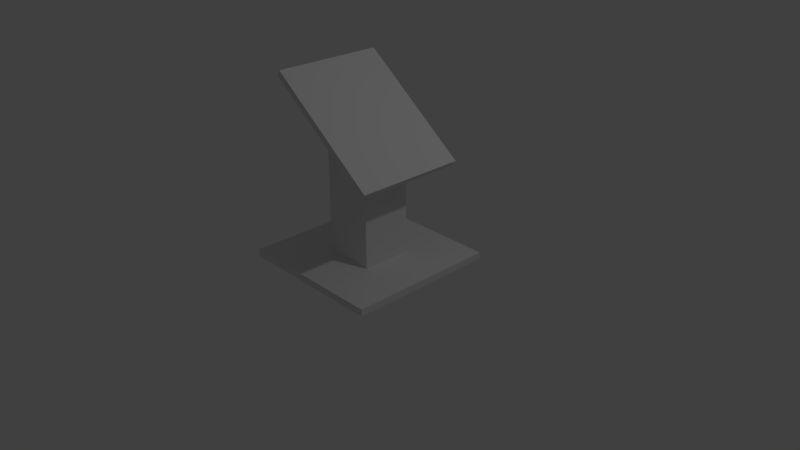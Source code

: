 # Source: bookStand3.blend  (saved by Blender 2.79.0; exported with 4.5.12 LTS)
import bpy
from mathutils import Matrix  # noqa: F401  (used for matrix-valued properties, if any)

bpy.ops.wm.read_factory_settings(use_empty=True)
scene = bpy.context.scene
scene.name = 'Scene'

# ---- collections
col_collection_1 = bpy.data.collections.new('Collection 1'); scene.collection.children.link(col_collection_1)

# ---- world
world_world = bpy.data.worlds.new('World'); scene.world = world_world
world_world.color = (0.05088, 0.05088, 0.05088)
world_world.use_sun_shadow = False
world_world.sun_shadow_jitter_overblur = 0.0
world_world.cycles.sampling_method = 'MANUAL'

# ---- cameras
cam_camera = bpy.data.cameras.new('Camera')
cam_camera.clip_end = 100.0
cam_camera.lens = 35.0
cam_camera.sensor_width = 32.0
cam_camera.sensor_height = 18.0
cam_camera.ortho_scale = 7.314
cam_camera.dof.focus_distance = 0.0
cam_camera.dof.aperture_fstop = 128.0

# ---- lights
light_lamp = bpy.data.lights.new('Lamp', 'POINT')
light_lamp.transmission_factor = 0.0
light_lamp.cutoff_distance = 30.0
light_lamp.energy = 100.0
light_lamp.shadow_buffer_clip_start = 1.001
light_lamp.shadow_soft_size = 0.1
light_lamp.shadow_maximum_resolution = 0.006
light_lamp.use_absolute_resolution = True

# ---- meshes
me_plane = bpy.data.meshes.new('Plane')
me_plane.from_pydata([(-1.0, -1.0, 0.0), (1.0, -1.0, 0.0), (-1.0, 1.0, 0.0), (1.0, 1.0, 0.0), (-1.0, 1.0, 0.09288), (-1.0, -1.0, 0.09288), (1.0, -1.0, 0.09288), (1.0, 1.0, 0.09288), (-0.3333, -1.0, 0.0), (0.3333, -1.0, 0.0), (0.3333, 1.0, 0.0), (-0.3333, 1.0, 0.0), (-0.3333, -1.0, 0.09288), (0.3333, -1.0, 0.09288), (0.3333, 1.0, 0.09288), (-0.3333, 1.0, 0.09288), (-1.0, 0.3333, 0.0), (-1.0, -0.3333, 0.0), (1.0, -0.3333, 0.0), (1.0, 0.3333, 0.0), (-1.0, 0.3333, 0.09288), (-1.0, -0.3333, 0.09288), (1.0, -0.3333, 0.09288), (1.0, 0.3333, 0.09288), (-0.3333, -0.3333, 0.09288), (-0.3333, 0.3333, 0.09288), (0.3333, -0.3333, 0.09288), (0.3333, 0.3333, 0.09288), (-0.3333, 0.3333, 0.0), (-0.3333, -0.3333, 0.0), (0.3333, 0.3333, 0.0), (0.3333, -0.3333, 0.0), (-0.3333, -0.3333, 2.1), (-0.3333, 0.3333, 2.1), (0.3333, -0.3333, 1.596), (0.3333, 0.3333, 1.596), (-0.7329, -0.7329, 2.402), (-0.7329, 0.7329, 2.402), (0.7329, -0.7329, 1.294), (0.7329, 0.7329, 1.294), (-0.6841, -0.7329, 2.467), (-0.6841, 0.7329, 2.467), (0.7817, -0.7329, 1.359), (0.7817, 0.7329, 1.359)], [], [(30, 10, 3, 19), (27, 23, 7, 14), (11, 2, 4, 15), (9, 1, 6, 13), (19, 3, 7, 23), (17, 0, 5, 21), (0, 8, 12, 5), (8, 9, 13, 12), (3, 10, 14, 7), (10, 11, 15, 14), (20, 25, 15, 4), (25, 27, 14, 15), (16, 2, 11, 28), (28, 11, 10, 30), (8, 29, 31, 9), (29, 28, 30, 31), (0, 17, 29, 8), (17, 16, 28, 29), (12, 13, 26, 24), (26, 27, 35, 34), (5, 12, 24, 21), (21, 24, 25, 20), (2, 16, 20, 4), (16, 17, 21, 20), (1, 18, 22, 6), (18, 19, 23, 22), (13, 6, 22, 26), (26, 22, 23, 27), (9, 31, 18, 1), (31, 30, 19, 18), (35, 33, 37, 39), (25, 24, 32, 33), (24, 26, 34, 32), (27, 25, 33, 35), (38, 39, 43, 42), (34, 35, 39, 38), (32, 34, 38, 36), (33, 32, 36, 37), (40, 42, 43, 41), (36, 38, 42, 40), (37, 36, 40, 41), (39, 37, 41, 43)])
_uv = me_plane.uv_layers.new(name='UVMap')
_uv.uv.foreach_set('vector', [0.2273, 0.1563, 0.2273, 2.794e-08, 0.341, 0.0, 0.341, 0.1563, 0.5683, 0.3125, 0.6819, 0.3125, 0.6819, 0.4688, 0.5683, 0.4688, 0.6463, 0.7814, 0.6463, 0.9376, 0.6265, 0.9376, 0.6265, 0.7814, 0.6621, 0.6251, 0.6621, 0.4688, 0.6819, 0.4688, 0.6819, 0.6251, 0.9842, 0.1563, 0.9842, 0.0, 1.0, 0.0, 1.0, 0.1563, 1.0, 0.7814, 1.0, 0.9376, 0.9842, 0.9376, 0.9842, 0.7814, 0.6621, 0.9376, 0.6621, 0.7814, 0.6819, 0.7814, 0.6819, 0.9376, 0.6621, 0.7814, 0.6621, 0.6251, 0.6819, 0.6251, 0.6819, 0.7814, 0.6463, 0.4688, 0.6463, 0.6251, 0.6265, 0.6251, 0.6265, 0.4688, 0.6463, 0.6251, 0.6463, 0.7814, 0.6265, 0.7814, 0.6265, 0.6251, 0.341, 0.3125, 0.4546, 0.3125, 0.4546, 0.4688, 0.341, 0.4688, 0.4546, 0.3125, 0.5683, 0.3125, 0.5683, 0.4688, 0.4546, 0.4688, 1.274e-08, 0.1563, 0.0, 5.589e-08, 0.1137, 2.794e-08, 0.1137, 0.1563, 0.1137, 0.1563, 0.1137, 2.794e-08, 0.2273, 2.794e-08, 0.2273, 0.1563, 0.1137, 0.4688, 0.1137, 0.3125, 0.2273, 0.3125, 0.2273, 0.4688, 0.1137, 0.3125, 0.1137, 0.1563, 0.2273, 0.1563, 0.2273, 0.3125, 2.548e-08, 0.4688, 1.274e-08, 0.3125, 0.1137, 0.3125, 0.1137, 0.4688, 1.274e-08, 0.3125, 1.274e-08, 0.1563, 0.1137, 0.1563, 0.1137, 0.3125, 0.4546, 0.0, 0.5683, 2.794e-08, 0.5683, 0.1563, 0.4546, 0.1563, 0.8244, 0.3753, 0.9669, 0.3753, 0.9669, 0.6564, 0.8244, 0.6564, 0.341, 4.191e-08, 0.4546, 0.0, 0.4546, 0.1563, 0.341, 0.1563, 0.341, 0.1563, 0.4546, 0.1563, 0.4546, 0.3125, 0.341, 0.3125, 1.0, 0.4688, 1.0, 0.6251, 0.9842, 0.6251, 0.9842, 0.4688, 1.0, 0.6251, 1.0, 0.7814, 0.9842, 0.7814, 0.9842, 0.6251, 0.9842, 0.4688, 0.9842, 0.3125, 1.0, 0.3125, 1.0, 0.4688, 0.9842, 0.3125, 0.9842, 0.1563, 1.0, 0.1563, 1.0, 0.3125, 0.5683, 2.794e-08, 0.6819, 2.794e-08, 0.6819, 0.1563, 0.5683, 0.1563, 0.5683, 0.1563, 0.6819, 0.1563, 0.6819, 0.3125, 0.5683, 0.3125, 0.2273, 0.4688, 0.2273, 0.3125, 0.341, 0.3125, 0.341, 0.4688, 0.2273, 0.3125, 0.2273, 0.1563, 0.341, 0.1563, 0.341, 0.3125, 0.5411, 0.7821, 0.5411, 0.5862, 0.6265, 0.4688, 0.6265, 0.8995, 0.9669, 0.3753, 0.8244, 0.3753, 0.8244, 0.0, 0.9669, 0.0, 0.8244, 0.9409, 0.6819, 0.9409, 0.6819, 0.5886, 0.8244, 0.4705, 0.6819, 1.048e-08, 0.8244, 0.0, 0.8244, 0.4705, 0.6819, 0.3523, 0.8417, 0.6564, 0.8417, 1.0, 0.8244, 1.0, 0.8244, 0.6564, 0.3986, 0.7821, 0.5411, 0.7821, 0.6265, 0.8995, 0.3132, 0.8995, 0.3986, 0.5862, 0.3986, 0.7821, 0.3132, 0.8995, 0.3132, 0.4688, 0.5411, 0.5862, 0.3986, 0.5862, 0.3132, 0.4688, 0.6265, 0.4688, 0.3132, 0.4688, 0.3132, 0.8995, 1.656e-07, 0.8995, 0.0, 0.4688, 0.9842, 0.4307, 0.9842, 0.8614, 0.9669, 0.8614, 0.9669, 0.4307, 0.859, 0.6564, 0.859, 1.0, 0.8417, 1.0, 0.8417, 0.6564, 0.9842, 1.397e-08, 0.9842, 0.4307, 0.9669, 0.4307, 0.9669, 0.0])
me_plane.use_remesh_preserve_volume = False
me_plane.use_remesh_preserve_attributes = False
me_plane.use_mirror_vertex_groups = False
me_plane.update()

# ---- objects
ob_plane = bpy.data.objects.new('Plane', me_plane)
ob_lamp = bpy.data.objects.new('Lamp', light_lamp)
ob_camera = bpy.data.objects.new('Camera', cam_camera)

# ---- transforms, parenting, visibility, modifiers, constraints
ob_plane.location = (0.02164, -0.02049, -0.03486)
ob_plane.lineart.crease_threshold = 0.0
ob_lamp.location = (4.076, 1.005, 5.904)
ob_lamp.rotation_euler = (0.6503, 0.05522, 1.866)
ob_lamp.lock_rotations_4d = False
ob_lamp.empty_display_type = 'ARROWS'
ob_lamp.color = (0.0, 0.0, 0.0, 0.0)
ob_lamp.lineart.crease_threshold = 0.0
ob_camera.location = (7.481, -6.508, 5.344)
ob_camera.rotation_euler = (1.109, 0.0, 0.8149)
ob_camera.lock_rotations_4d = False
ob_camera.empty_display_type = 'ARROWS'
ob_camera.color = (0.0, 0.0, 0.0, 0.0)
ob_camera.display_type = 'WIRE'
ob_camera.lineart.crease_threshold = 0.0

# ---- collection membership
col_collection_1.objects.link(ob_plane)
col_collection_1.objects.link(ob_lamp)
col_collection_1.objects.link(ob_camera)

# ---- scene / render settings (as saved in the file)
scene.camera = ob_camera
scene.frame_start = 1; scene.frame_end = 250; scene.frame_set(1)
scene.render.engine = 'BLENDER_EEVEE_NEXT'
scene.render.resolution_percentage = 50
scene.render.dither_intensity = 0.0
scene.cycles.use_denoising = False
scene.cycles.samples = 128
scene.cycles.sampling_pattern = 'TABULATED_SOBOL'
scene.cycles.use_adaptive_sampling = False
scene.cycles.use_light_tree = False
scene.cycles.blur_glossy = 0.0
scene.cycles.sample_clamp_indirect = 0.0
scene.view_settings.view_transform = 'Standard'
bpy.context.view_layer.update()
